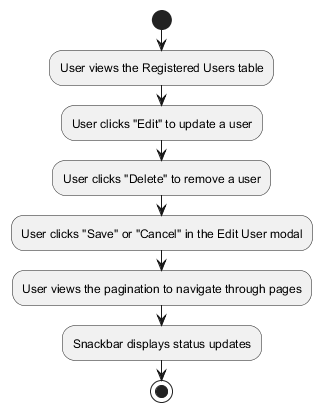

The diagram above was rendered by PlantUML. Its source (embedded in the PNG):
@startuml view-users-structure
start
:User views the Registered Users table;
:User clicks "Edit" to update a user;
:User clicks "Delete" to remove a user;
:User clicks "Save" or "Cancel" in the Edit User modal;
:User views the pagination to navigate through pages;
:Snackbar displays status updates;
stop
@enduml